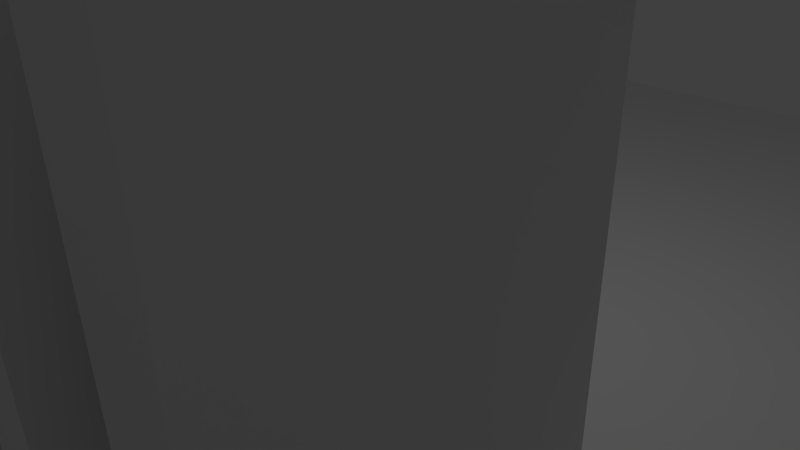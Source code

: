 # Source: gasparhelloworld.blend  (saved by Blender 2.58.256; exported with 4.5.12 LTS)
import bpy
from mathutils import Matrix  # noqa: F401  (used for matrix-valued properties, if any)

bpy.ops.wm.read_factory_settings(use_empty=True)
scene = bpy.context.scene
scene.name = 'Scene'

# ---- collections
col_collection_1 = bpy.data.collections.new('Collection 1'); scene.collection.children.link(col_collection_1)

# ---- materials (node trees are filled in below, after node groups)
mat_material = bpy.data.materials.new('Material')
mat_material.alpha_threshold = 0.0
mat_material.use_transparent_shadow = False
mat_material.roughness = 0.5
mat_material.line_color = (0.0, 0.0, 0.0, 1.0)

# ---- material node trees

# ---- world
world_world = bpy.data.worlds.new('World'); scene.world = world_world
world_world.color = (0.05088, 0.05088, 0.05088)
world_world.use_sun_shadow = False
world_world.sun_shadow_jitter_overblur = 0.0
world_world.cycles.sampling_method = 'MANUAL'
world_world.cycles.sample_map_resolution = 256

# ---- cameras
cam_camera = bpy.data.cameras.new('Camera')
cam_camera.clip_end = 100.0
cam_camera.lens = 35.0
cam_camera.ortho_scale = 7.314
cam_camera.dof.focus_distance = 0.0
cam_camera.dof.aperture_fstop = 128.0

# ---- lights
light_lamp = bpy.data.lights.new('Lamp', 'POINT')
light_lamp.transmission_factor = 0.0
light_lamp.cutoff_distance = 30.0
light_lamp.energy = 100.0
light_lamp.shadow_buffer_clip_start = 1.001
light_lamp.shadow_soft_size = 1.0
light_lamp.shadow_maximum_resolution = 0.006
light_lamp.use_absolute_resolution = True
light_lamp.cycles.use_multiple_importance_sampling = False

# ---- meshes
me_cube_011 = bpy.data.meshes.new('Cube.011')
me_cube_011.from_pydata([(1.0, 1.0, -1.0), (1.0, -1.0, -1.0), (-1.0, -1.0, -1.0), (-1.0, 1.0, -1.0), (1.0, 1.0, 1.0), (1.0, -1.0, 1.0), (-1.0, -1.0, 1.0), (-1.0, 1.0, 1.0)], [], [(0, 1, 2, 3), (4, 7, 6, 5), (0, 4, 5, 1), (1, 5, 6, 2), (2, 6, 7, 3), (4, 0, 3, 7)])
me_cube_011.use_remesh_preserve_volume = False
me_cube_011.use_remesh_preserve_attributes = False
me_cube_011.use_mirror_vertex_groups = False
me_cube_011.update()
me_cube_010 = bpy.data.meshes.new('Cube.010')
me_cube_010.from_pydata([(1.0, 1.0, -1.0), (1.0, -1.0, -1.0), (-1.0, -1.0, -1.0), (-1.0, 1.0, -1.0), (1.0, 1.0, 1.0), (1.0, -1.0, 1.0), (-1.0, -1.0, 1.0), (-1.0, 1.0, 1.0)], [], [(0, 1, 2, 3), (4, 7, 6, 5), (0, 4, 5, 1), (1, 5, 6, 2), (2, 6, 7, 3), (4, 0, 3, 7)])
me_cube_010.use_remesh_preserve_volume = False
me_cube_010.use_remesh_preserve_attributes = False
me_cube_010.use_mirror_vertex_groups = False
me_cube_010.update()
me_cube_009 = bpy.data.meshes.new('Cube.009')
me_cube_009.from_pydata([(1.0, 1.0, -1.0), (1.0, -1.0, -1.0), (-1.0, -1.0, -1.0), (-1.0, 1.0, -1.0), (1.0, 1.0, 1.0), (1.0, -1.0, 1.0), (-1.0, -1.0, 1.0), (-1.0, 1.0, 1.0)], [], [(0, 1, 2, 3), (4, 7, 6, 5), (0, 4, 5, 1), (1, 5, 6, 2), (2, 6, 7, 3), (4, 0, 3, 7)])
me_cube_009.use_remesh_preserve_volume = False
me_cube_009.use_remesh_preserve_attributes = False
me_cube_009.use_mirror_vertex_groups = False
me_cube_009.update()
me_cube_008 = bpy.data.meshes.new('Cube.008')
me_cube_008.from_pydata([(1.0, 1.0, -1.0), (1.0, -1.0, -1.0), (-1.0, -1.0, -1.0), (-1.0, 1.0, -1.0), (1.0, 1.0, 1.0), (1.0, -1.0, 1.0), (-1.0, -1.0, 1.0), (-1.0, 1.0, 1.0)], [], [(0, 1, 2, 3), (4, 7, 6, 5), (0, 4, 5, 1), (1, 5, 6, 2), (2, 6, 7, 3), (4, 0, 3, 7)])
me_cube_008.use_remesh_preserve_volume = False
me_cube_008.use_remesh_preserve_attributes = False
me_cube_008.use_mirror_vertex_groups = False
me_cube_008.update()
me_cube_007 = bpy.data.meshes.new('Cube.007')
me_cube_007.from_pydata([(1.0, 1.0, -1.0), (1.0, -1.0, -1.0), (-1.0, -1.0, -1.0), (-1.0, 1.0, -1.0), (1.0, 1.0, 1.0), (1.0, -1.0, 1.0), (-1.0, -1.0, 1.0), (-1.0, 1.0, 1.0)], [], [(0, 1, 2, 3), (4, 7, 6, 5), (0, 4, 5, 1), (1, 5, 6, 2), (2, 6, 7, 3), (4, 0, 3, 7)])
me_cube_007.use_remesh_preserve_volume = False
me_cube_007.use_remesh_preserve_attributes = False
me_cube_007.use_mirror_vertex_groups = False
me_cube_007.update()
me_cube_004 = bpy.data.meshes.new('Cube.004')
me_cube_004.from_pydata([(1.0, 1.0, -1.0), (1.0, -1.0, -1.0), (-1.0, -1.0, -1.0), (-1.0, 1.0, -1.0), (1.0, 1.0, 1.0), (1.0, -1.0, 1.0), (-1.0, -1.0, 1.0), (-1.0, 1.0, 1.0)], [], [(0, 1, 2, 3), (4, 7, 6, 5), (0, 4, 5, 1), (1, 5, 6, 2), (2, 6, 7, 3), (4, 0, 3, 7)])
me_cube_004.use_remesh_preserve_volume = False
me_cube_004.use_remesh_preserve_attributes = False
me_cube_004.use_mirror_vertex_groups = False
me_cube_004.update()
me_cube_001 = bpy.data.meshes.new('Cube.001')
me_cube_001.from_pydata([(1.0, 1.0, -1.0), (1.0, -1.0, -1.0), (-1.0, -1.0, -1.0), (-1.0, 1.0, -1.0), (1.0, 1.0, 1.0), (1.0, -1.0, 1.0), (-1.0, -1.0, 1.0), (-1.0, 1.0, 1.0)], [], [(0, 1, 2, 3), (4, 7, 6, 5), (0, 4, 5, 1), (1, 5, 6, 2), (2, 6, 7, 3), (4, 0, 3, 7)])
me_cube_001.use_remesh_preserve_volume = False
me_cube_001.use_remesh_preserve_attributes = False
me_cube_001.use_mirror_vertex_groups = False
me_cube_001.update()
me_cube = bpy.data.meshes.new('Cube')
me_cube.from_pydata([(1.0, 1.0, -1.0), (1.0, -1.0, -1.0), (-1.0, -1.0, -1.0), (-1.0, 1.0, -1.0), (1.0, 1.0, 1.0), (1.0, -1.0, 1.0), (-1.0, -1.0, 1.0), (-1.0, 1.0, 1.0)], [], [(0, 1, 2, 3), (4, 7, 6, 5), (0, 4, 5, 1), (1, 5, 6, 2), (2, 6, 7, 3), (4, 0, 3, 7)])
me_cube.materials.append(mat_material)
me_cube.use_remesh_preserve_volume = False
me_cube.use_remesh_preserve_attributes = False
me_cube.use_mirror_vertex_groups = False
me_cube.update()

# ---- objects
ob_cube_007 = bpy.data.objects.new('Cube.007', me_cube_011)
ob_cube_006 = bpy.data.objects.new('Cube.006', me_cube_010)
ob_cube_005 = bpy.data.objects.new('Cube.005', me_cube_009)
ob_cube_003 = bpy.data.objects.new('Cube.003', me_cube_008)
ob_cube_002 = bpy.data.objects.new('Cube.002', me_cube_007)
ob_cube_004 = bpy.data.objects.new('Cube.004', me_cube_004)
ob_cube_001 = bpy.data.objects.new('Cube.001', me_cube_001)
ob_cube = bpy.data.objects.new('Cube', me_cube)
ob_lamp = bpy.data.objects.new('Lamp', light_lamp)
ob_camera = bpy.data.objects.new('Camera', cam_camera)

# ---- transforms, parenting, visibility, modifiers, constraints
ob_cube_007.location = (4.393, -3.676, 2.9)
ob_cube_007.scale = (0.405, 1.765, 2.825)
ob_cube_007.lock_location = (False, False, True)
ob_cube_007.lock_rotation = (True, False, False)
ob_cube_007.lineart.crease_threshold = 0.0
ob_cube_006.location = (2.954, -3.942, 2.9)
ob_cube_006.scale = (0.405, 1.765, 2.825)
ob_cube_006.lock_location = (False, False, True)
ob_cube_006.lock_rotation = (True, False, False)
ob_cube_006.lineart.crease_threshold = 0.0
ob_cube_005.location = (1.266, -4.093, 2.9)
ob_cube_005.scale = (0.405, 1.765, 2.825)
ob_cube_005.lock_location = (False, False, True)
ob_cube_005.lock_rotation = (True, False, False)
ob_cube_005.lineart.crease_threshold = 0.0
ob_cube_003.location = (-0.2034, -4.317, 2.9)
ob_cube_003.scale = (0.405, 1.765, 2.825)
ob_cube_003.lock_location = (False, False, True)
ob_cube_003.lock_rotation = (True, False, False)
ob_cube_003.lineart.crease_threshold = 0.0
ob_cube_002.location = (-1.641, -4.524, 2.9)
ob_cube_002.scale = (0.405, 1.765, 2.825)
ob_cube_002.lock_location = (False, False, True)
ob_cube_002.lock_rotation = (True, False, False)
ob_cube_002.lineart.crease_threshold = 0.0
ob_cube_004.location = (-3.036, -4.67, 2.9)
ob_cube_004.scale = (0.405, 1.765, 2.825)
ob_cube_004.lock_location = (False, False, True)
ob_cube_004.lock_rotation = (True, False, False)
ob_cube_004.lineart.crease_threshold = 0.0
ob_cube_001.location = (-5.194, -4.925, 2.9)
ob_cube_001.rotation_euler = (0.0, 0.192, 0.0)
ob_cube_001.scale = (0.405, 1.765, 2.825)
ob_cube_001.lock_location = (False, False, True)
ob_cube_001.lock_rotation = (True, False, False)
ob_cube_001.lineart.crease_threshold = 0.0
ob_cube.location = (0.0, 0.0, 0.0)
ob_cube.scale = (10.0, 10.0, 0.055)
ob_cube.lock_location = (True, True, True)
ob_cube.lock_rotation = (True, True, True)
ob_cube.lock_rotations_4d = False
ob_cube.lock_scale = (True, True, True)
ob_cube.empty_display_type = 'ARROWS'
ob_cube.lineart.crease_threshold = 0.0
ob_lamp.location = (3.065, 0.003408, 6.836)
ob_lamp.rotation_euler = (0.6503, 0.05522, 1.866)
ob_lamp.lock_rotations_4d = False
ob_lamp.empty_display_type = 'ARROWS'
ob_lamp.color = (0.0, 0.0, 0.0, 0.0)
ob_lamp.lineart.crease_threshold = 0.0
ob_camera.location = (7.481, -6.508, 5.344)
ob_camera.rotation_euler = (1.109, 0.01082, 0.8149)
ob_camera.lock_rotations_4d = False
ob_camera.empty_display_type = 'ARROWS'
ob_camera.color = (0.0, 0.0, 0.0, 0.0)
ob_camera.display_type = 'WIRE'
ob_camera.lineart.crease_threshold = 0.0

# ---- collection membership
col_collection_1.objects.link(ob_cube_007)
col_collection_1.objects.link(ob_cube_006)
col_collection_1.objects.link(ob_cube_005)
col_collection_1.objects.link(ob_cube_003)
col_collection_1.objects.link(ob_cube_002)
col_collection_1.objects.link(ob_cube_004)
col_collection_1.objects.link(ob_cube_001)
col_collection_1.objects.link(ob_cube)
col_collection_1.objects.link(ob_lamp)
col_collection_1.objects.link(ob_camera)

# ---- scene / render settings (as saved in the file)
scene.camera = ob_camera
scene.frame_start = 1; scene.frame_end = 250; scene.frame_set(-1)
scene.render.engine = 'BLENDER_EEVEE_NEXT'
scene.render.image_settings.color_mode = 'RGB'
scene.render.image_settings.compression = 90
scene.render.resolution_percentage = 50
scene.render.dither_intensity = 0.0
scene.render.bake_margin = 2
scene.render.bake_bias = 0.0
scene.cycles.use_denoising = False
scene.cycles.samples = 10
scene.cycles.sampling_pattern = 'TABULATED_SOBOL'
scene.cycles.light_sampling_threshold = 0.0
scene.cycles.use_adaptive_sampling = False
scene.cycles.use_light_tree = False
scene.cycles.blur_glossy = 0.0
scene.cycles.volume_bounces = 1
scene.cycles.pixel_filter_type = 'GAUSSIAN'
scene.cycles.sample_clamp_indirect = 0.0
scene.view_settings.view_transform = 'Standard'
bpy.context.view_layer.update()

